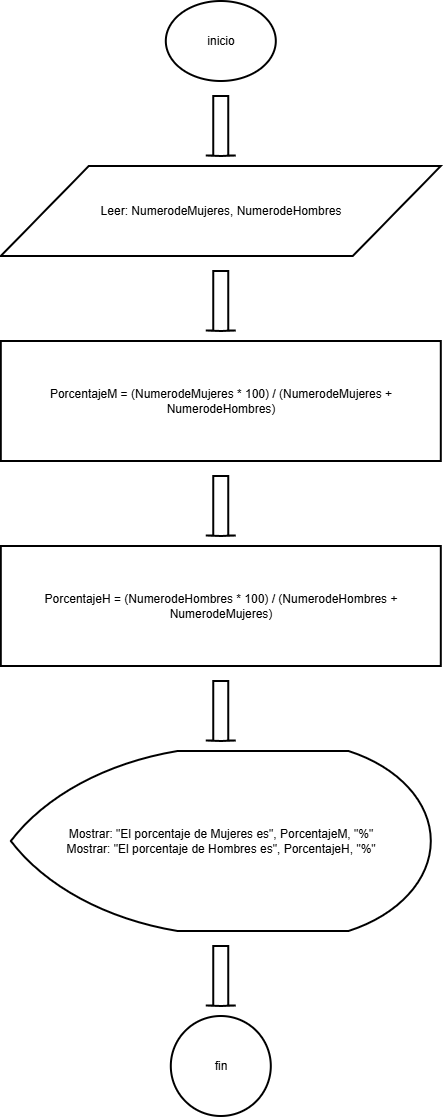

The diagram above was exported from draw.io. Its source (the exported page's mxGraphModel, read from the mxfile embedded in the PNG):
<mxGraphModel dx="2150" dy="1163" grid="1" gridSize="10" guides="1" tooltips="1" connect="1" arrows="1" fold="1" page="1" pageScale="1" pageWidth="827" pageHeight="1169" math="0" shadow="0">
  <root>
    <mxCell id="0" />
    <mxCell id="1" parent="0" />
    <mxCell id="n1" parent="1" style="html=1;whiteSpace=wrap;strokeWidth=2;fillColor=none;gradientColor=none;strokeColor=#000000;fontColor=#000000;shape=mxgraph.flowchart.start_1;" value="inicio" vertex="1">
      <mxGeometry height="80" width="110" x="375" y="60" as="geometry" />
    </mxCell>
    <mxCell id="a1" parent="1" style="shape=mxgraph.arrows2.arrow;rotation=90;html=1;strokeWidth=2;fillColor=none;gradientColor=none;strokeColor=#000000;fontColor=#000000;" value="" vertex="1">
      <mxGeometry height="30" width="60" x="400" y="170" as="geometry" />
    </mxCell>
    <mxCell id="n2" parent="1" style="html=1;whiteSpace=wrap;strokeWidth=2;fillColor=none;gradientColor=none;strokeColor=#000000;fontColor=#000000;shape=parallelogram;perimeter=parallelogramPerimeter;" value="Leer: NumerodeMujeres, NumerodeHombres" vertex="1">
      <mxGeometry height="90" width="440" x="210" y="225" as="geometry" />
    </mxCell>
    <mxCell id="a2" parent="1" style="shape=mxgraph.arrows2.arrow;rotation=90;html=1;strokeWidth=2;fillColor=none;gradientColor=none;strokeColor=#000000;fontColor=#000000;" value="" vertex="1">
      <mxGeometry height="30" width="60" x="400" y="345" as="geometry" />
    </mxCell>
    <mxCell id="n3" parent="1" style="html=1;whiteSpace=wrap;strokeWidth=2;fillColor=none;gradientColor=none;strokeColor=#000000;fontColor=#000000;rounded=0;" value="PorcentajeM = (NumerodeMujeres * 100) / (NumerodeMujeres + NumerodeHombres)" vertex="1">
      <mxGeometry height="120" width="440" x="210" y="400" as="geometry" />
    </mxCell>
    <mxCell id="a3" parent="1" style="shape=mxgraph.arrows2.arrow;rotation=90;html=1;strokeWidth=2;fillColor=none;gradientColor=none;strokeColor=#000000;fontColor=#000000;" value="" vertex="1">
      <mxGeometry height="30" width="60" x="400" y="550" as="geometry" />
    </mxCell>
    <mxCell id="n4" parent="1" style="html=1;whiteSpace=wrap;strokeWidth=2;fillColor=none;gradientColor=none;strokeColor=#000000;fontColor=#000000;rounded=0;" value="PorcentajeH = (NumerodeHombres * 100) / (NumerodeHombres + NumerodeMujeres)" vertex="1">
      <mxGeometry height="120" width="440" x="210" y="605" as="geometry" />
    </mxCell>
    <mxCell id="a4" parent="1" style="shape=mxgraph.arrows2.arrow;rotation=90;html=1;strokeWidth=2;fillColor=none;gradientColor=none;strokeColor=#000000;fontColor=#000000;" value="" vertex="1">
      <mxGeometry height="30" width="60" x="400" y="755" as="geometry" />
    </mxCell>
    <mxCell id="n5" parent="1" style="html=1;whiteSpace=wrap;strokeWidth=2;fillColor=none;gradientColor=none;strokeColor=#000000;fontColor=#000000;shape=mxgraph.flowchart.display;" value="Mostrar: &quot;El porcentaje de Mujeres es&quot;, PorcentajeM, &quot;%&quot;&lt;br&gt;Mostrar: &quot;El porcentaje de Hombres es&quot;, PorcentajeH, &quot;%&quot;" vertex="1">
      <mxGeometry height="180" width="420" x="220" y="810" as="geometry" />
    </mxCell>
    <mxCell id="a5" parent="1" style="shape=mxgraph.arrows2.arrow;rotation=90;html=1;strokeWidth=2;fillColor=none;gradientColor=none;strokeColor=#000000;fontColor=#000000;" value="" vertex="1">
      <mxGeometry height="30" width="60" x="400" y="1020" as="geometry" />
    </mxCell>
    <mxCell id="n6" parent="1" style="html=1;whiteSpace=wrap;strokeWidth=2;fillColor=none;gradientColor=none;strokeColor=#000000;fontColor=#000000;shape=mxgraph.flowchart.start_2;" value="fin" vertex="1">
      <mxGeometry height="100" width="100" x="380" y="1075" as="geometry" />
    </mxCell>
  </root>
</mxGraphModel>